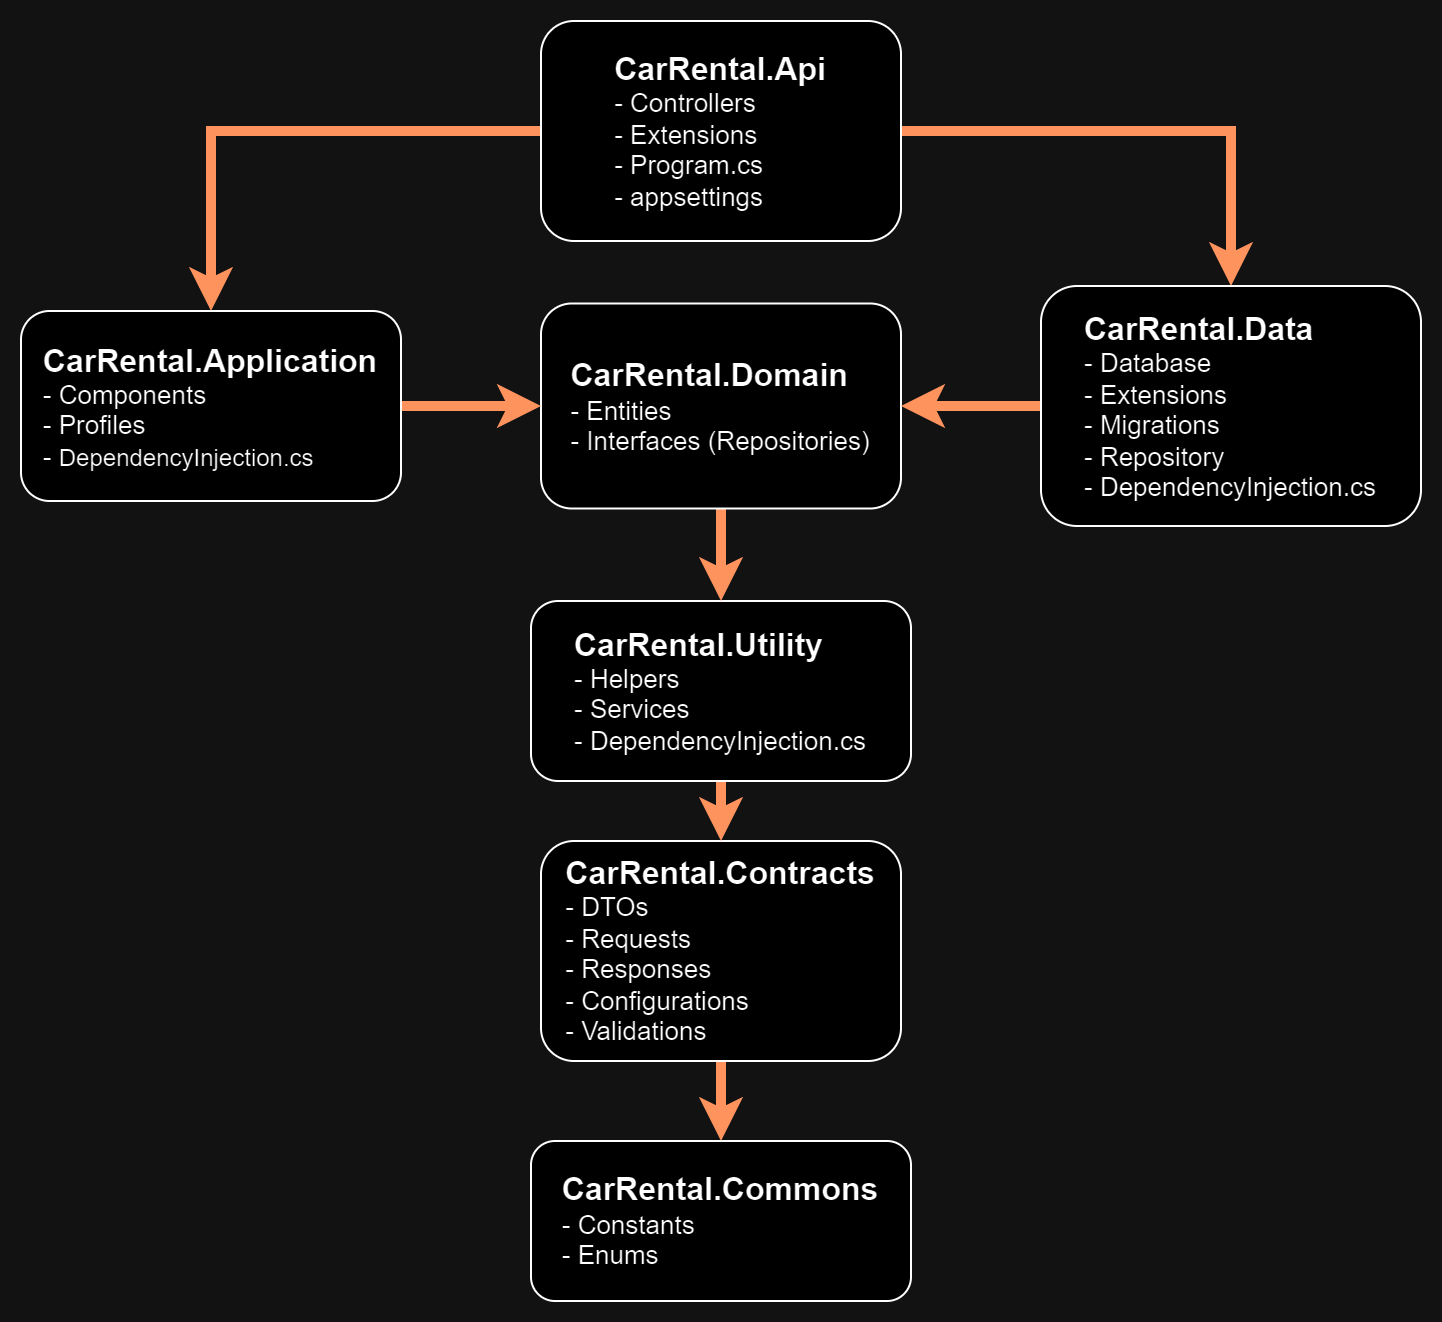

The diagram above was exported from draw.io. Its source (the exported page's mxGraphModel, read from the mxfile embedded in the PNG):
<mxGraphModel dx="397" dy="215" grid="1" gridSize="10" guides="1" tooltips="1" connect="1" arrows="1" fold="1" page="1" pageScale="1" pageWidth="850" pageHeight="1100" math="0" shadow="0">
  <root>
    <mxCell id="0" />
    <mxCell id="1" parent="0" />
    <mxCell id="7X9aWq7QlRJTJ_XLXxta-17" value="" style="edgeStyle=orthogonalEdgeStyle;rounded=0;orthogonalLoop=1;jettySize=auto;html=1;fillColor=#fa6800;strokeColor=#C73500;strokeWidth=5;" parent="1" source="B8mO2E02234H2H1xeieM-4" target="7X9aWq7QlRJTJ_XLXxta-7" edge="1">
      <mxGeometry relative="1" as="geometry" />
    </mxCell>
    <mxCell id="B8mO2E02234H2H1xeieM-4" value="&lt;div style=&quot;text-align: left; font-size: 16px;&quot;&gt;&lt;b style=&quot;background-color: initial;&quot;&gt;&lt;font style=&quot;font-size: 16px;&quot;&gt;CarRental.Contracts&lt;/font&gt;&lt;/b&gt;&lt;/div&gt;&lt;div style=&quot;text-align: left; font-size: 13px;&quot;&gt;&lt;span style=&quot;background-color: initial;&quot;&gt;&lt;font style=&quot;font-size: 13px;&quot;&gt;- DTOs&lt;/font&gt;&lt;/span&gt;&lt;/div&gt;&lt;div style=&quot;text-align: left; font-size: 13px;&quot;&gt;&lt;span style=&quot;background-color: initial;&quot;&gt;&lt;font style=&quot;font-size: 13px;&quot;&gt;- Requests&lt;/font&gt;&lt;/span&gt;&lt;/div&gt;&lt;div style=&quot;text-align: left; font-size: 13px;&quot;&gt;&lt;span style=&quot;background-color: initial;&quot;&gt;&lt;font style=&quot;font-size: 13px;&quot;&gt;- Responses&lt;/font&gt;&lt;/span&gt;&lt;/div&gt;&lt;div style=&quot;text-align: left; font-size: 13px;&quot;&gt;&lt;span style=&quot;background-color: initial;&quot;&gt;&lt;font style=&quot;font-size: 13px;&quot;&gt;- Configurations&lt;/font&gt;&lt;/span&gt;&lt;/div&gt;&lt;div style=&quot;text-align: left; font-size: 13px;&quot;&gt;&lt;span style=&quot;background-color: initial;&quot;&gt;&lt;font style=&quot;font-size: 13px;&quot;&gt;- Validations&lt;/font&gt;&lt;/span&gt;&lt;/div&gt;" style="whiteSpace=wrap;html=1;rounded=1;labelBackgroundColor=none;" parent="1" vertex="1">
      <mxGeometry x="360" y="520" width="180" height="110" as="geometry" />
    </mxCell>
    <mxCell id="7X9aWq7QlRJTJ_XLXxta-16" value="" style="edgeStyle=orthogonalEdgeStyle;rounded=0;orthogonalLoop=1;jettySize=auto;html=1;fillColor=#fa6800;strokeColor=#C73500;strokeWidth=5;" parent="1" source="B8mO2E02234H2H1xeieM-6" target="B8mO2E02234H2H1xeieM-4" edge="1">
      <mxGeometry relative="1" as="geometry" />
    </mxCell>
    <mxCell id="B8mO2E02234H2H1xeieM-6" value="&lt;div style=&quot;text-align: left;&quot;&gt;&lt;b style=&quot;background-color: initial;&quot;&gt;&lt;font style=&quot;font-size: 16px;&quot;&gt;CarRental.Utility&lt;/font&gt;&lt;/b&gt;&lt;/div&gt;&lt;div style=&quot;text-align: left; font-size: 13px;&quot;&gt;&lt;span style=&quot;background-color: initial;&quot;&gt;&lt;font style=&quot;font-size: 13px;&quot;&gt;- Helpers&lt;/font&gt;&lt;/span&gt;&lt;/div&gt;&lt;div style=&quot;text-align: left; font-size: 13px;&quot;&gt;&lt;span style=&quot;background-color: initial;&quot;&gt;&lt;font style=&quot;font-size: 13px;&quot;&gt;- Services&lt;/font&gt;&lt;/span&gt;&lt;/div&gt;&lt;div style=&quot;text-align: left; font-size: 13px;&quot;&gt;&lt;span style=&quot;background-color: initial;&quot;&gt;&lt;font style=&quot;font-size: 13px;&quot;&gt;- DependencyInjection.cs&lt;/font&gt;&lt;/span&gt;&lt;/div&gt;" style="whiteSpace=wrap;html=1;rounded=1;labelBackgroundColor=none;" parent="1" vertex="1">
      <mxGeometry x="355" y="400" width="190" height="90" as="geometry" />
    </mxCell>
    <mxCell id="ZzjFJkd69moOlhT599Rc-2" value="" style="edgeStyle=orthogonalEdgeStyle;rounded=0;orthogonalLoop=1;jettySize=auto;html=1;fillColor=#fa6800;strokeColor=#C73500;strokeWidth=5;" parent="1" source="B8mO2E02234H2H1xeieM-11" target="B8mO2E02234H2H1xeieM-6" edge="1">
      <mxGeometry relative="1" as="geometry" />
    </mxCell>
    <mxCell id="B8mO2E02234H2H1xeieM-11" value="&lt;div style=&quot;text-align: left;&quot;&gt;&lt;b style=&quot;background-color: initial;&quot;&gt;&lt;font style=&quot;font-size: 16px;&quot;&gt;CarRental.Domain&lt;/font&gt;&lt;/b&gt;&lt;/div&gt;&lt;div style=&quot;text-align: left; font-size: 13px;&quot;&gt;&lt;span style=&quot;background-color: initial;&quot;&gt;- Entities&lt;/span&gt;&lt;/div&gt;&lt;div style=&quot;text-align: left; font-size: 13px;&quot;&gt;&lt;span style=&quot;background-color: initial;&quot;&gt;- Interfaces (Repositories)&lt;/span&gt;&lt;/div&gt;" style="whiteSpace=wrap;html=1;rounded=1;labelBackgroundColor=none;" parent="1" vertex="1">
      <mxGeometry x="360" y="251.25" width="180" height="102.5" as="geometry" />
    </mxCell>
    <mxCell id="B8mO2E02234H2H1xeieM-28" value="" style="edgeStyle=orthogonalEdgeStyle;rounded=0;orthogonalLoop=1;jettySize=auto;html=1;labelBackgroundColor=none;fontColor=default;strokeColor=#C73500;fillColor=#fa6800;strokeWidth=5;" parent="1" source="B8mO2E02234H2H1xeieM-1" target="B8mO2E02234H2H1xeieM-27" edge="1">
      <mxGeometry relative="1" as="geometry" />
    </mxCell>
    <mxCell id="7X9aWq7QlRJTJ_XLXxta-4" value="" style="edgeStyle=orthogonalEdgeStyle;rounded=0;orthogonalLoop=1;jettySize=auto;html=1;fillColor=#fa6800;strokeColor=#C73500;strokeWidth=5;" parent="1" source="B8mO2E02234H2H1xeieM-1" target="B8mO2E02234H2H1xeieM-12" edge="1">
      <mxGeometry relative="1" as="geometry" />
    </mxCell>
    <mxCell id="B8mO2E02234H2H1xeieM-1" value="&lt;div style=&quot;text-align: left;&quot;&gt;&lt;b style=&quot;background-color: initial;&quot;&gt;&lt;font style=&quot;font-size: 16px;&quot;&gt;CarRental.Api&lt;/font&gt;&lt;/b&gt;&lt;/div&gt;&lt;div style=&quot;text-align: left; font-size: 13px;&quot;&gt;&lt;span style=&quot;background-color: initial;&quot;&gt;&lt;font style=&quot;font-size: 13px;&quot;&gt;- Controllers&lt;/font&gt;&lt;/span&gt;&lt;/div&gt;&lt;div style=&quot;text-align: left; font-size: 13px;&quot;&gt;&lt;span style=&quot;background-color: initial;&quot;&gt;&lt;font style=&quot;font-size: 13px;&quot;&gt;- Extensions&lt;/font&gt;&lt;/span&gt;&lt;/div&gt;&lt;div style=&quot;text-align: left; font-size: 13px;&quot;&gt;&lt;span style=&quot;background-color: initial;&quot;&gt;&lt;font style=&quot;font-size: 13px;&quot;&gt;- Program.cs&lt;/font&gt;&lt;/span&gt;&lt;/div&gt;&lt;div style=&quot;text-align: left; font-size: 13px;&quot;&gt;&lt;span style=&quot;background-color: initial;&quot;&gt;&lt;font style=&quot;font-size: 13px;&quot;&gt;- appsettings&lt;/font&gt;&lt;/span&gt;&lt;/div&gt;" style="rounded=1;whiteSpace=wrap;html=1;fontFamily=Helvetica;labelBackgroundColor=none;" parent="1" vertex="1">
      <mxGeometry x="360" y="110" width="180" height="110" as="geometry" />
    </mxCell>
    <mxCell id="7X9aWq7QlRJTJ_XLXxta-13" style="edgeStyle=orthogonalEdgeStyle;rounded=0;orthogonalLoop=1;jettySize=auto;html=1;entryX=0;entryY=0.5;entryDx=0;entryDy=0;exitX=1;exitY=0.5;exitDx=0;exitDy=0;fillColor=#fa6800;strokeColor=#C73500;strokeWidth=5;" parent="1" source="B8mO2E02234H2H1xeieM-27" target="B8mO2E02234H2H1xeieM-11" edge="1">
      <mxGeometry relative="1" as="geometry">
        <mxPoint x="220" y="515" as="targetPoint" />
      </mxGeometry>
    </mxCell>
    <mxCell id="B8mO2E02234H2H1xeieM-27" value="&lt;div style=&quot;text-align: left;&quot;&gt;&lt;font style=&quot;font-size: 16px; border-color: var(--border-color);&quot;&gt;&lt;b style=&quot;border-color: var(--border-color);&quot;&gt;CarRental.Application&lt;/b&gt;&lt;br style=&quot;border-color: var(--border-color);&quot;&gt;&lt;/font&gt;&lt;div style=&quot;border-color: var(--border-color);&quot;&gt;&lt;font style=&quot;font-size: 13px;&quot;&gt;- Components&lt;/font&gt;&lt;/div&gt;&lt;div style=&quot;border-color: var(--border-color);&quot;&gt;&lt;font style=&quot;font-size: 13px;&quot;&gt;- Profiles&lt;/font&gt;&lt;/div&gt;&lt;div style=&quot;border-color: var(--border-color);&quot;&gt;&lt;font style=&quot;font-size: 13px;&quot;&gt;-&amp;nbsp;&lt;/font&gt;DependencyInjection.cs&lt;/div&gt;&lt;/div&gt;" style="whiteSpace=wrap;html=1;rounded=1;labelBackgroundColor=none;" parent="1" vertex="1">
      <mxGeometry x="100" y="255" width="190" height="95" as="geometry" />
    </mxCell>
    <mxCell id="7X9aWq7QlRJTJ_XLXxta-14" style="edgeStyle=orthogonalEdgeStyle;rounded=0;orthogonalLoop=1;jettySize=auto;html=1;entryX=1;entryY=0.5;entryDx=0;entryDy=0;exitX=0;exitY=0.5;exitDx=0;exitDy=0;fillColor=#fa6800;strokeColor=#C73500;strokeWidth=5;" parent="1" source="B8mO2E02234H2H1xeieM-12" target="B8mO2E02234H2H1xeieM-11" edge="1">
      <mxGeometry relative="1" as="geometry" />
    </mxCell>
    <mxCell id="B8mO2E02234H2H1xeieM-12" value="&lt;div style=&quot;text-align: left; font-size: 16px;&quot;&gt;&lt;span style=&quot;background-color: initial;&quot;&gt;&lt;b style=&quot;&quot;&gt;&lt;font style=&quot;font-size: 16px;&quot;&gt;CarRental.Data&lt;/font&gt;&lt;/b&gt;&lt;/span&gt;&lt;/div&gt;&lt;div style=&quot;text-align: left; font-size: 13px;&quot;&gt;&lt;span style=&quot;background-color: initial;&quot;&gt;&lt;font style=&quot;font-size: 13px;&quot;&gt;- Database&lt;/font&gt;&lt;/span&gt;&lt;/div&gt;&lt;div style=&quot;text-align: left; font-size: 13px;&quot;&gt;&lt;span style=&quot;background-color: initial;&quot;&gt;&lt;font style=&quot;font-size: 13px;&quot;&gt;- Extensions&lt;/font&gt;&lt;/span&gt;&lt;/div&gt;&lt;div style=&quot;text-align: left; font-size: 13px;&quot;&gt;&lt;span style=&quot;background-color: initial;&quot;&gt;&lt;font style=&quot;font-size: 13px;&quot;&gt;- Migrations&lt;/font&gt;&lt;/span&gt;&lt;/div&gt;&lt;div style=&quot;text-align: left; font-size: 13px;&quot;&gt;&lt;span style=&quot;background-color: initial;&quot;&gt;&lt;font style=&quot;font-size: 13px;&quot;&gt;- Repository&lt;/font&gt;&lt;/span&gt;&lt;/div&gt;&lt;div style=&quot;text-align: left; font-size: 13px;&quot;&gt;&lt;span style=&quot;background-color: initial;&quot;&gt;&lt;font style=&quot;font-size: 13px;&quot;&gt;- DependencyInjection.cs&lt;/font&gt;&lt;/span&gt;&lt;/div&gt;" style="whiteSpace=wrap;html=1;rounded=1;labelBackgroundColor=none;" parent="1" vertex="1">
      <mxGeometry x="610" y="242.5" width="190" height="120" as="geometry" />
    </mxCell>
    <mxCell id="7X9aWq7QlRJTJ_XLXxta-7" value="&lt;div style=&quot;text-align: left; font-size: 16px;&quot;&gt;&lt;b style=&quot;background-color: initial;&quot;&gt;&lt;font style=&quot;font-size: 16px;&quot;&gt;CarRental.Commons&lt;/font&gt;&lt;/b&gt;&lt;/div&gt;&lt;div style=&quot;text-align: left; font-size: 13px;&quot;&gt;&lt;span style=&quot;background-color: initial;&quot;&gt;&lt;font style=&quot;font-size: 13px;&quot;&gt;- Constants&lt;/font&gt;&lt;/span&gt;&lt;/div&gt;&lt;div style=&quot;text-align: left; font-size: 13px;&quot;&gt;&lt;span style=&quot;background-color: initial;&quot;&gt;&lt;font style=&quot;font-size: 13px;&quot;&gt;- Enums&lt;/font&gt;&lt;/span&gt;&lt;/div&gt;" style="whiteSpace=wrap;html=1;rounded=1;labelBackgroundColor=none;" parent="1" vertex="1">
      <mxGeometry x="355" y="670" width="190" height="80" as="geometry" />
    </mxCell>
  </root>
</mxGraphModel>